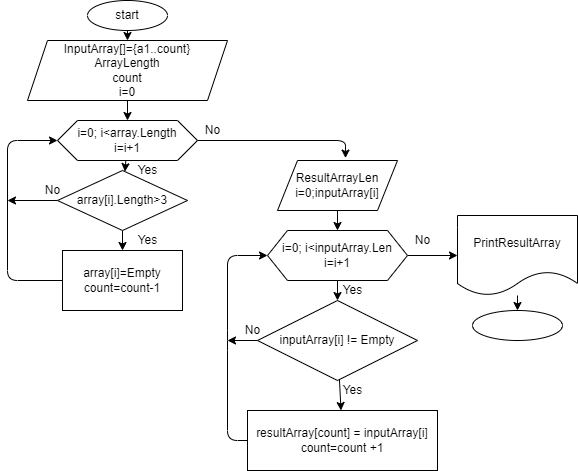

The diagram above was exported from draw.io. Its source (the exported page's mxGraphModel, read from the mxfile embedded in the PNG):
<mxGraphModel dx="820" dy="302" grid="1" gridSize="10" guides="1" tooltips="1" connect="1" arrows="1" fold="1" page="1" pageScale="1" pageWidth="827" pageHeight="1169" math="0" shadow="0">
  <root>
    <mxCell id="0" />
    <mxCell id="1" parent="0" />
    <mxCell id="4" value="" style="edgeStyle=none;html=1;" edge="1" parent="1" target="3">
      <mxGeometry relative="1" as="geometry">
        <mxPoint x="300" y="30" as="sourcePoint" />
      </mxGeometry>
    </mxCell>
    <mxCell id="2" value="start" style="ellipse;whiteSpace=wrap;html=1;" vertex="1" parent="1">
      <mxGeometry x="260" width="80" height="30" as="geometry" />
    </mxCell>
    <mxCell id="6" value="" style="edgeStyle=none;html=1;" edge="1" parent="1" source="3" target="5">
      <mxGeometry relative="1" as="geometry" />
    </mxCell>
    <mxCell id="3" value="InputArray[]={a1..count}&lt;br&gt;ArrayLength&lt;br&gt;count&lt;br&gt;i=0" style="shape=parallelogram;perimeter=parallelogramPerimeter;whiteSpace=wrap;html=1;fixedSize=1;" vertex="1" parent="1">
      <mxGeometry x="200" y="40" width="200" height="60" as="geometry" />
    </mxCell>
    <mxCell id="9" value="" style="edgeStyle=none;html=1;" edge="1" parent="1" source="5" target="8">
      <mxGeometry relative="1" as="geometry" />
    </mxCell>
    <mxCell id="21" style="edgeStyle=none;html=1;exitX=1;exitY=0.5;exitDx=0;exitDy=0;entryX=0.567;entryY=-0.048;entryDx=0;entryDy=0;entryPerimeter=0;" edge="1" parent="1" source="5" target="20">
      <mxGeometry relative="1" as="geometry">
        <mxPoint x="520" y="140" as="targetPoint" />
        <Array as="points">
          <mxPoint x="518" y="140" />
        </Array>
      </mxGeometry>
    </mxCell>
    <mxCell id="5" value="i=0; i&amp;lt;array.Length&lt;br&gt;i=i+1" style="shape=hexagon;perimeter=hexagonPerimeter2;whiteSpace=wrap;html=1;fixedSize=1;" vertex="1" parent="1">
      <mxGeometry x="230" y="120" width="140" height="40" as="geometry" />
    </mxCell>
    <mxCell id="7" value="Yes" style="text;html=1;resizable=0;autosize=1;align=center;verticalAlign=middle;points=[];fillColor=none;strokeColor=none;rounded=0;" vertex="1" parent="1">
      <mxGeometry x="305" y="160" width="30" height="20" as="geometry" />
    </mxCell>
    <mxCell id="13" value="" style="edgeStyle=none;html=1;" edge="1" parent="1" source="8" target="12">
      <mxGeometry relative="1" as="geometry" />
    </mxCell>
    <mxCell id="16" style="edgeStyle=none;html=1;exitX=0;exitY=0.5;exitDx=0;exitDy=0;" edge="1" parent="1" source="8">
      <mxGeometry relative="1" as="geometry">
        <mxPoint x="180" y="200" as="targetPoint" />
      </mxGeometry>
    </mxCell>
    <mxCell id="8" value="array[i].Length&amp;gt;3&lt;br&gt;" style="rhombus;whiteSpace=wrap;html=1;" vertex="1" parent="1">
      <mxGeometry x="230" y="170" width="130" height="60" as="geometry" />
    </mxCell>
    <mxCell id="10" value="No" style="text;html=1;resizable=0;autosize=1;align=center;verticalAlign=middle;points=[];fillColor=none;strokeColor=none;rounded=0;" vertex="1" parent="1">
      <mxGeometry x="370" y="120" width="30" height="20" as="geometry" />
    </mxCell>
    <mxCell id="11" value="Yes" style="text;html=1;resizable=0;autosize=1;align=center;verticalAlign=middle;points=[];fillColor=none;strokeColor=none;rounded=0;" vertex="1" parent="1">
      <mxGeometry x="305" y="230" width="30" height="20" as="geometry" />
    </mxCell>
    <mxCell id="15" value="" style="edgeStyle=none;html=1;entryX=0;entryY=0.5;entryDx=0;entryDy=0;" edge="1" parent="1" source="12" target="5">
      <mxGeometry relative="1" as="geometry">
        <mxPoint x="180" y="140" as="targetPoint" />
        <Array as="points">
          <mxPoint x="180" y="280" />
          <mxPoint x="180" y="140" />
        </Array>
      </mxGeometry>
    </mxCell>
    <mxCell id="12" value="array[i]=Empty&lt;br&gt;count=count-1" style="whiteSpace=wrap;html=1;" vertex="1" parent="1">
      <mxGeometry x="235" y="250" width="120" height="60" as="geometry" />
    </mxCell>
    <mxCell id="17" value="No" style="text;html=1;resizable=0;autosize=1;align=center;verticalAlign=middle;points=[];fillColor=none;strokeColor=none;rounded=0;" vertex="1" parent="1">
      <mxGeometry x="210" y="180" width="30" height="20" as="geometry" />
    </mxCell>
    <mxCell id="25" value="" style="edgeStyle=none;html=1;" edge="1" parent="1" source="20" target="24">
      <mxGeometry relative="1" as="geometry" />
    </mxCell>
    <mxCell id="20" value="ResultArrayLen&lt;br&gt;i=0;inputArray[i]" style="shape=parallelogram;perimeter=parallelogramPerimeter;whiteSpace=wrap;html=1;fixedSize=1;" vertex="1" parent="1">
      <mxGeometry x="450" y="160" width="120" height="50" as="geometry" />
    </mxCell>
    <mxCell id="27" value="" style="edgeStyle=none;html=1;" edge="1" parent="1" source="24" target="26">
      <mxGeometry relative="1" as="geometry" />
    </mxCell>
    <mxCell id="33" value="" style="edgeStyle=none;html=1;" edge="1" parent="1" source="24" target="32">
      <mxGeometry relative="1" as="geometry" />
    </mxCell>
    <mxCell id="24" value="i=0; i&amp;lt;inputArray.Len&lt;br&gt;i=i+1" style="shape=hexagon;perimeter=hexagonPerimeter2;whiteSpace=wrap;html=1;fixedSize=1;" vertex="1" parent="1">
      <mxGeometry x="440" y="230" width="140" height="50" as="geometry" />
    </mxCell>
    <mxCell id="29" value="" style="edgeStyle=none;html=1;" edge="1" parent="1" source="26" target="28">
      <mxGeometry relative="1" as="geometry" />
    </mxCell>
    <mxCell id="31" style="edgeStyle=none;html=1;exitX=0;exitY=0.5;exitDx=0;exitDy=0;" edge="1" parent="1" source="26">
      <mxGeometry relative="1" as="geometry">
        <mxPoint x="400" y="340" as="targetPoint" />
      </mxGeometry>
    </mxCell>
    <mxCell id="26" value="inputArray[i] != Empty" style="rhombus;whiteSpace=wrap;html=1;" vertex="1" parent="1">
      <mxGeometry x="430" y="300" width="160" height="80" as="geometry" />
    </mxCell>
    <mxCell id="30" style="edgeStyle=none;html=1;exitX=0;exitY=0.5;exitDx=0;exitDy=0;entryX=0;entryY=0.5;entryDx=0;entryDy=0;" edge="1" parent="1" source="28" target="24">
      <mxGeometry relative="1" as="geometry">
        <mxPoint x="390" y="260" as="targetPoint" />
        <Array as="points">
          <mxPoint x="400" y="440" />
          <mxPoint x="400" y="340" />
          <mxPoint x="400" y="255" />
        </Array>
      </mxGeometry>
    </mxCell>
    <mxCell id="28" value="resultArray[count] = inputArray[i]&lt;br&gt;count=count +1" style="whiteSpace=wrap;html=1;" vertex="1" parent="1">
      <mxGeometry x="420" y="410" width="190" height="60" as="geometry" />
    </mxCell>
    <mxCell id="41" value="" style="edgeStyle=none;html=1;" edge="1" parent="1" source="32" target="40">
      <mxGeometry relative="1" as="geometry" />
    </mxCell>
    <mxCell id="32" value="PrintResultArray" style="shape=document;whiteSpace=wrap;html=1;boundedLbl=1;" vertex="1" parent="1">
      <mxGeometry x="630" y="215" width="120" height="80" as="geometry" />
    </mxCell>
    <mxCell id="34" value="No" style="text;html=1;resizable=0;autosize=1;align=center;verticalAlign=middle;points=[];fillColor=none;strokeColor=none;rounded=0;" vertex="1" parent="1">
      <mxGeometry x="580" y="230" width="30" height="20" as="geometry" />
    </mxCell>
    <mxCell id="37" value="No" style="text;html=1;resizable=0;autosize=1;align=center;verticalAlign=middle;points=[];fillColor=none;strokeColor=none;rounded=0;" vertex="1" parent="1">
      <mxGeometry x="410" y="320" width="30" height="20" as="geometry" />
    </mxCell>
    <mxCell id="38" value="Yes" style="text;html=1;resizable=0;autosize=1;align=center;verticalAlign=middle;points=[];fillColor=none;strokeColor=none;rounded=0;" vertex="1" parent="1">
      <mxGeometry x="510" y="280" width="30" height="20" as="geometry" />
    </mxCell>
    <mxCell id="39" value="Yes" style="text;html=1;resizable=0;autosize=1;align=center;verticalAlign=middle;points=[];fillColor=none;strokeColor=none;rounded=0;" vertex="1" parent="1">
      <mxGeometry x="510" y="380" width="30" height="20" as="geometry" />
    </mxCell>
    <mxCell id="40" value="" style="ellipse;whiteSpace=wrap;html=1;" vertex="1" parent="1">
      <mxGeometry x="645" y="310" width="90" height="30" as="geometry" />
    </mxCell>
  </root>
</mxGraphModel>